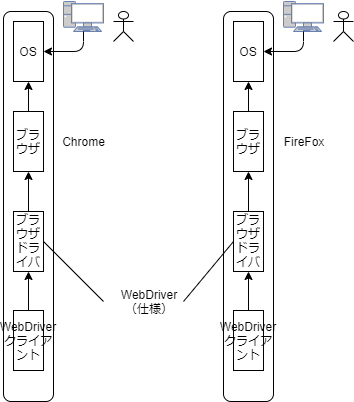

The diagram above was exported from draw.io. Its source (the exported page's mxGraphModel, read from the mxfile embedded in the PNG):
<mxGraphModel dx="974" dy="588" grid="1" gridSize="10" guides="1" tooltips="1" connect="1" arrows="1" fold="1" page="1" pageScale="1" pageWidth="827" pageHeight="1169" math="0" shadow="0">
  <root>
    <mxCell id="0" />
    <mxCell id="1" parent="0" />
    <mxCell id="z7A5kAYE_Lk59zN1APNB-1" value="" style="rounded=1;whiteSpace=wrap;html=1;" vertex="1" parent="1">
      <mxGeometry x="210" y="170" width="50" height="390" as="geometry" />
    </mxCell>
    <mxCell id="z7A5kAYE_Lk59zN1APNB-3" value="OS" style="rounded=0;whiteSpace=wrap;html=1;" vertex="1" parent="1">
      <mxGeometry x="220" y="180" width="30" height="60" as="geometry" />
    </mxCell>
    <mxCell id="z7A5kAYE_Lk59zN1APNB-4" value="" style="shape=umlActor;verticalLabelPosition=bottom;labelBackgroundColor=#ffffff;verticalAlign=top;html=1;outlineConnect=0;" vertex="1" parent="1">
      <mxGeometry x="320" y="170" width="20" height="30" as="geometry" />
    </mxCell>
    <mxCell id="z7A5kAYE_Lk59zN1APNB-10" value="" style="fontColor=#0066CC;verticalAlign=top;verticalLabelPosition=bottom;labelPosition=center;align=center;html=1;outlineConnect=0;fillColor=#CCCCCC;strokeColor=#6881B3;gradientColor=none;gradientDirection=north;strokeWidth=2;shape=mxgraph.networks.pc;" vertex="1" parent="1">
      <mxGeometry x="270" y="160" width="40" height="30" as="geometry" />
    </mxCell>
    <mxCell id="z7A5kAYE_Lk59zN1APNB-11" value="ブラウザ" style="rounded=0;whiteSpace=wrap;html=1;" vertex="1" parent="1">
      <mxGeometry x="220" y="270" width="30" height="60" as="geometry" />
    </mxCell>
    <mxCell id="z7A5kAYE_Lk59zN1APNB-12" value="ブラウザドライバ" style="rounded=0;whiteSpace=wrap;html=1;" vertex="1" parent="1">
      <mxGeometry x="220" y="370" width="30" height="60" as="geometry" />
    </mxCell>
    <mxCell id="z7A5kAYE_Lk59zN1APNB-13" value="WebDriverクライアント" style="rounded=0;whiteSpace=wrap;html=1;" vertex="1" parent="1">
      <mxGeometry x="220" y="469" width="30" height="60" as="geometry" />
    </mxCell>
    <mxCell id="z7A5kAYE_Lk59zN1APNB-14" value="" style="edgeStyle=segmentEdgeStyle;endArrow=classic;html=1;exitX=0.5;exitY=1;exitDx=0;exitDy=0;exitPerimeter=0;entryX=1;entryY=0.5;entryDx=0;entryDy=0;" edge="1" parent="1" source="z7A5kAYE_Lk59zN1APNB-10" target="z7A5kAYE_Lk59zN1APNB-3">
      <mxGeometry width="50" height="50" relative="1" as="geometry">
        <mxPoint x="305" y="290" as="sourcePoint" />
        <mxPoint x="355" y="240" as="targetPoint" />
        <Array as="points">
          <mxPoint x="290" y="210" />
        </Array>
      </mxGeometry>
    </mxCell>
    <mxCell id="z7A5kAYE_Lk59zN1APNB-15" value="" style="endArrow=classic;html=1;entryX=0.5;entryY=1;entryDx=0;entryDy=0;exitX=0.5;exitY=0;exitDx=0;exitDy=0;" edge="1" parent="1" source="z7A5kAYE_Lk59zN1APNB-11" target="z7A5kAYE_Lk59zN1APNB-3">
      <mxGeometry width="50" height="50" relative="1" as="geometry">
        <mxPoint x="310" y="260" as="sourcePoint" />
        <mxPoint x="260" y="580" as="targetPoint" />
      </mxGeometry>
    </mxCell>
    <mxCell id="z7A5kAYE_Lk59zN1APNB-16" value="" style="endArrow=classic;html=1;entryX=0.5;entryY=1;entryDx=0;entryDy=0;exitX=0.5;exitY=0;exitDx=0;exitDy=0;" edge="1" parent="1" source="z7A5kAYE_Lk59zN1APNB-12" target="z7A5kAYE_Lk59zN1APNB-11">
      <mxGeometry width="50" height="50" relative="1" as="geometry">
        <mxPoint x="245" y="280" as="sourcePoint" />
        <mxPoint x="245" y="250" as="targetPoint" />
      </mxGeometry>
    </mxCell>
    <mxCell id="z7A5kAYE_Lk59zN1APNB-18" value="" style="endArrow=classic;html=1;entryX=0.5;entryY=1;entryDx=0;entryDy=0;exitX=0.5;exitY=0;exitDx=0;exitDy=0;" edge="1" parent="1" source="z7A5kAYE_Lk59zN1APNB-13" target="z7A5kAYE_Lk59zN1APNB-12">
      <mxGeometry width="50" height="50" relative="1" as="geometry">
        <mxPoint x="245" y="380" as="sourcePoint" />
        <mxPoint x="245" y="340" as="targetPoint" />
      </mxGeometry>
    </mxCell>
    <mxCell id="z7A5kAYE_Lk59zN1APNB-19" value="Chrome" style="text;html=1;strokeColor=none;fillColor=none;align=center;verticalAlign=middle;whiteSpace=wrap;rounded=0;" vertex="1" parent="1">
      <mxGeometry x="270" y="290" width="40" height="20" as="geometry" />
    </mxCell>
    <mxCell id="z7A5kAYE_Lk59zN1APNB-20" value="" style="rounded=1;whiteSpace=wrap;html=1;" vertex="1" parent="1">
      <mxGeometry x="430" y="170" width="50" height="390" as="geometry" />
    </mxCell>
    <mxCell id="z7A5kAYE_Lk59zN1APNB-21" value="OS" style="rounded=0;whiteSpace=wrap;html=1;" vertex="1" parent="1">
      <mxGeometry x="440" y="180" width="30" height="60" as="geometry" />
    </mxCell>
    <mxCell id="z7A5kAYE_Lk59zN1APNB-22" value="" style="shape=umlActor;verticalLabelPosition=bottom;labelBackgroundColor=#ffffff;verticalAlign=top;html=1;outlineConnect=0;" vertex="1" parent="1">
      <mxGeometry x="540" y="170" width="20" height="30" as="geometry" />
    </mxCell>
    <mxCell id="z7A5kAYE_Lk59zN1APNB-23" value="" style="fontColor=#0066CC;verticalAlign=top;verticalLabelPosition=bottom;labelPosition=center;align=center;html=1;outlineConnect=0;fillColor=#CCCCCC;strokeColor=#6881B3;gradientColor=none;gradientDirection=north;strokeWidth=2;shape=mxgraph.networks.pc;" vertex="1" parent="1">
      <mxGeometry x="490" y="160" width="40" height="30" as="geometry" />
    </mxCell>
    <mxCell id="z7A5kAYE_Lk59zN1APNB-24" value="ブラウザ" style="rounded=0;whiteSpace=wrap;html=1;" vertex="1" parent="1">
      <mxGeometry x="440" y="270" width="30" height="60" as="geometry" />
    </mxCell>
    <mxCell id="z7A5kAYE_Lk59zN1APNB-25" value="ブラウザドライバ" style="rounded=0;whiteSpace=wrap;html=1;" vertex="1" parent="1">
      <mxGeometry x="440" y="370" width="30" height="60" as="geometry" />
    </mxCell>
    <mxCell id="z7A5kAYE_Lk59zN1APNB-26" value="WebDriverクライアント" style="rounded=0;whiteSpace=wrap;html=1;" vertex="1" parent="1">
      <mxGeometry x="440" y="469" width="30" height="60" as="geometry" />
    </mxCell>
    <mxCell id="z7A5kAYE_Lk59zN1APNB-27" value="" style="edgeStyle=segmentEdgeStyle;endArrow=classic;html=1;exitX=0.5;exitY=1;exitDx=0;exitDy=0;exitPerimeter=0;entryX=1;entryY=0.5;entryDx=0;entryDy=0;" edge="1" parent="1" source="z7A5kAYE_Lk59zN1APNB-23" target="z7A5kAYE_Lk59zN1APNB-21">
      <mxGeometry width="50" height="50" relative="1" as="geometry">
        <mxPoint x="525" y="290" as="sourcePoint" />
        <mxPoint x="575" y="240" as="targetPoint" />
        <Array as="points">
          <mxPoint x="510" y="210" />
        </Array>
      </mxGeometry>
    </mxCell>
    <mxCell id="z7A5kAYE_Lk59zN1APNB-28" value="" style="endArrow=classic;html=1;entryX=0.5;entryY=1;entryDx=0;entryDy=0;exitX=0.5;exitY=0;exitDx=0;exitDy=0;" edge="1" parent="1" source="z7A5kAYE_Lk59zN1APNB-24" target="z7A5kAYE_Lk59zN1APNB-21">
      <mxGeometry width="50" height="50" relative="1" as="geometry">
        <mxPoint x="530" y="260" as="sourcePoint" />
        <mxPoint x="480" y="580" as="targetPoint" />
      </mxGeometry>
    </mxCell>
    <mxCell id="z7A5kAYE_Lk59zN1APNB-29" value="" style="endArrow=classic;html=1;entryX=0.5;entryY=1;entryDx=0;entryDy=0;exitX=0.5;exitY=0;exitDx=0;exitDy=0;" edge="1" parent="1" source="z7A5kAYE_Lk59zN1APNB-25" target="z7A5kAYE_Lk59zN1APNB-24">
      <mxGeometry width="50" height="50" relative="1" as="geometry">
        <mxPoint x="465" y="280" as="sourcePoint" />
        <mxPoint x="465" y="250" as="targetPoint" />
      </mxGeometry>
    </mxCell>
    <mxCell id="z7A5kAYE_Lk59zN1APNB-30" value="" style="endArrow=classic;html=1;entryX=0.5;entryY=1;entryDx=0;entryDy=0;exitX=0.5;exitY=0;exitDx=0;exitDy=0;" edge="1" parent="1" source="z7A5kAYE_Lk59zN1APNB-26" target="z7A5kAYE_Lk59zN1APNB-25">
      <mxGeometry width="50" height="50" relative="1" as="geometry">
        <mxPoint x="465" y="380" as="sourcePoint" />
        <mxPoint x="465" y="340" as="targetPoint" />
      </mxGeometry>
    </mxCell>
    <mxCell id="z7A5kAYE_Lk59zN1APNB-31" value="FireFox" style="text;html=1;strokeColor=none;fillColor=none;align=center;verticalAlign=middle;whiteSpace=wrap;rounded=0;" vertex="1" parent="1">
      <mxGeometry x="490" y="290" width="40" height="20" as="geometry" />
    </mxCell>
    <mxCell id="z7A5kAYE_Lk59zN1APNB-32" value="" style="endArrow=none;html=1;entryX=0;entryY=0.5;entryDx=0;entryDy=0;" edge="1" parent="1" target="z7A5kAYE_Lk59zN1APNB-25">
      <mxGeometry width="50" height="50" relative="1" as="geometry">
        <mxPoint x="390" y="460" as="sourcePoint" />
        <mxPoint x="260" y="580" as="targetPoint" />
      </mxGeometry>
    </mxCell>
    <mxCell id="z7A5kAYE_Lk59zN1APNB-33" value="" style="endArrow=none;html=1;entryX=1;entryY=0.5;entryDx=0;entryDy=0;" edge="1" parent="1" target="z7A5kAYE_Lk59zN1APNB-12">
      <mxGeometry width="50" height="50" relative="1" as="geometry">
        <mxPoint x="310" y="460" as="sourcePoint" />
        <mxPoint x="450" y="410" as="targetPoint" />
      </mxGeometry>
    </mxCell>
    <mxCell id="z7A5kAYE_Lk59zN1APNB-34" value="WebDriver&lt;br&gt;（仕様）" style="text;html=1;strokeColor=none;fillColor=none;align=center;verticalAlign=middle;whiteSpace=wrap;rounded=0;" vertex="1" parent="1">
      <mxGeometry x="310" y="440" width="90" height="41" as="geometry" />
    </mxCell>
  </root>
</mxGraphModel>